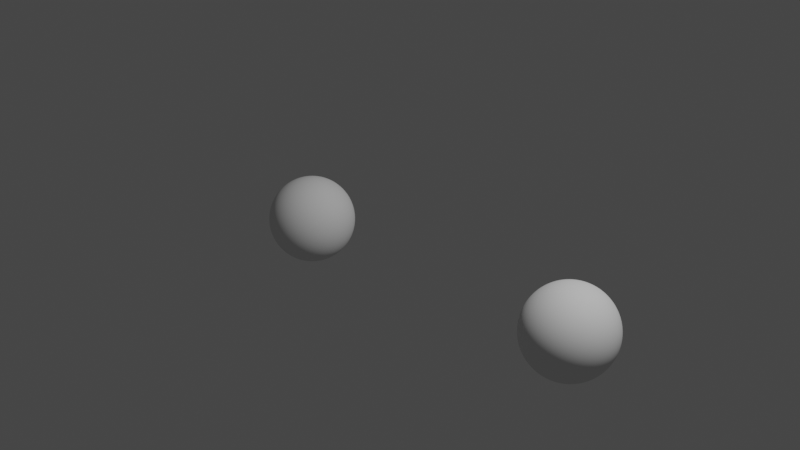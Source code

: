 # Source: untitled.blend  (saved by Blender 3.5.10; exported with 4.5.12 LTS)
import bpy
from mathutils import Matrix  # noqa: F401  (used for matrix-valued properties, if any)

bpy.ops.wm.read_factory_settings(use_empty=True)
scene = bpy.context.scene
scene.name = 'Scene'

# ---- collections
col_collection = bpy.data.collections.new('Collection'); scene.collection.children.link(col_collection)

# ---- materials (node trees are filled in below, after node groups)
mat_material = bpy.data.materials.new('Material')
mat_material.alpha_threshold = 0.0
mat_material.roughness = 0.5
mat_material.line_color = (0.0, 0.0, 0.0, 1.0)

# ---- node groups
ng_geometry_nodes = bpy.data.node_groups.new('Geometry Nodes', 'GeometryNodeTree')
_s = ng_geometry_nodes.interface.new_socket(name='Geometry', in_out='OUTPUT', socket_type='NodeSocketGeometry')
_s = ng_geometry_nodes.interface.new_socket(name='Geometry', in_out='INPUT', socket_type='NodeSocketGeometry')
ng_geometry_nodes.is_modifier = True
_N = ng_geometry_nodes.nodes; _L = ng_geometry_nodes.links
n0 = _N.new('NodeGroupInput'); n0.name = 'Group Input'; n0.location = (-340, 0)
n1 = _N.new('NodeGroupOutput'); n1.name = 'Group Output'; n1.location = (200, 0)
n2 = _N.new('GeometryNodeMeshToPoints'); n2.name = 'Mesh to Points'; n2.location = (-112, 44)
n2.inputs[3].default_value = 0.5
_L.new(n2.outputs[0], n1.inputs[0])
_L.new(n0.outputs[0], n2.inputs[0])
n1.is_active_output = True

# ---- material node trees
mat_material.use_nodes = True; mat_material.node_tree.nodes.clear()
_N = mat_material.node_tree.nodes; _L = mat_material.node_tree.links
n0 = _N.new('ShaderNodeOutputMaterial'); n0.name = 'Material Output'; n0.location = (300, 300)
n1 = _N.new('ShaderNodeBsdfPrincipled'); n1.name = 'Principled BSDF'; n1.location = (10, 300)
n1.distribution = 'GGX'
n1.subsurface_method = 'RANDOM_WALK_SKIN'
n1.inputs[3].default_value = 1.45
n1.inputs[27].default_value = (0.0, 0.0, 0.0, 1.0)
n1.inputs[28].default_value = 1.0
_L.new(n1.outputs[0], n0.inputs[0])
n0.is_active_output = True

# ---- world
world_world = bpy.data.worlds.new('World'); scene.world = world_world
world_world.use_nodes = True; world_world.node_tree.nodes.clear()
_N = world_world.node_tree.nodes; _L = world_world.node_tree.links
n0 = _N.new('ShaderNodeOutputWorld'); n0.name = 'World Output'; n0.location = (300, 300)
n1 = _N.new('ShaderNodeBackground'); n1.name = 'Background'; n1.location = (10, 300)
n1.inputs[0].default_value = (0.05088, 0.05088, 0.05088, 1.0)
_L.new(n1.outputs[0], n0.inputs[0])
n0.is_active_output = True
world_world.color = (0.05088, 0.05088, 0.05088)
world_world.use_sun_shadow = False
world_world.sun_shadow_jitter_overblur = 0.0

# ---- cameras
cam_camera = bpy.data.cameras.new('Camera')
cam_camera.clip_end = 100.0
cam_camera.ortho_scale = 7.314

# ---- lights
light_light = bpy.data.lights.new('Light', 'POINT')
light_light.transmission_factor = 0.0
light_light.energy = 1000.0
light_light.shadow_soft_size = 0.1
light_light.shadow_maximum_resolution = 0.006
light_light.use_absolute_resolution = True

# ---- meshes
me_cube = bpy.data.meshes.new('Cube')
me_cube.from_pydata([(3.268, 0.6382, -2.519), (-0.4434, 0.4959, -2.591)], [], [])
_uv = me_cube.uv_layers.new(name='UVMap')
_uv.uv.foreach_set('vector', [])
me_cube.materials.append(mat_material)
me_cube.use_mirror_vertex_groups = False
me_cube.update()

# ---- objects
ob_cube = bpy.data.objects.new('Cube', me_cube)
ob_light = bpy.data.objects.new('Light', light_light)
ob_camera = bpy.data.objects.new('Camera', cam_camera)

# ---- transforms, parenting, visibility, modifiers, constraints
ob_cube.location = (-1.397, -0.1606, 1.823)
ob_cube.lock_rotations_4d = False
ob_cube.empty_display_type = 'ARROWS'
ob_cube.lineart.crease_threshold = 0.0
_m = ob_cube.modifiers.new('GeometryNodes', 'NODES')
_m.node_group = ng_geometry_nodes
ob_light.location = (4.076, 1.005, 5.904)
ob_light.rotation_euler = (0.6503, 0.05522, 1.866)
ob_light.lock_rotations_4d = False
ob_light.empty_display_type = 'ARROWS'
ob_light.color = (0.0, 0.0, 0.0, 0.0)
ob_light.lineart.crease_threshold = 0.0
ob_camera.location = (7.359, -6.926, 4.958)
ob_camera.rotation_euler = (1.109, 0.0, 0.8149)
ob_camera.lock_rotations_4d = False
ob_camera.empty_display_type = 'ARROWS'
ob_camera.color = (0.0, 0.0, 0.0, 0.0)
ob_camera.display_type = 'WIRE'
ob_camera.lineart.crease_threshold = 0.0

# ---- collection membership
col_collection.objects.link(ob_cube)
col_collection.objects.link(ob_light)
col_collection.objects.link(ob_camera)

# ---- scene / render settings (as saved in the file)
scene.camera = ob_camera
scene.frame_start = 1; scene.frame_end = 250; scene.frame_set(1)
scene.render.engine = 'CYCLES'
scene.cycles.samples = 1
scene.cycles.sampling_pattern = 'TABULATED_SOBOL'
scene.cycles.adaptive_threshold = 0.88
scene.view_settings.view_transform = 'Filmic'
bpy.context.view_layer.update()
